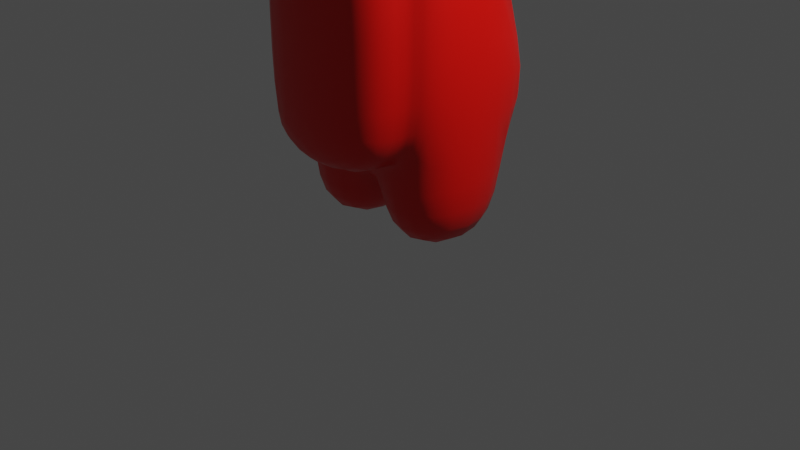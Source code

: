 # Source: sus.blend  (saved by Blender 2.93.21; exported with 4.5.12 LTS)
import bpy
from mathutils import Matrix  # noqa: F401  (used for matrix-valued properties, if any)

bpy.ops.wm.read_factory_settings(use_empty=True)
scene = bpy.context.scene
scene.name = 'Scene'

# ---- collections
col_collection = bpy.data.collections.new('Collection'); scene.collection.children.link(col_collection)

# ---- materials (node trees are filled in below, after node groups)
mat_susmain = bpy.data.materials.new('susmain')
mat_susmain.alpha_threshold = 0.0
mat_susmain.use_transparent_shadow = False
mat_susmain.line_color = (0.0, 0.0, 0.0, 1.0)
mat_susface = bpy.data.materials.new('susface')
mat_susface.use_transparent_shadow = False
mat_metal = bpy.data.materials.new('metal')
mat_metal.use_transparent_shadow = False

# ---- material node trees
mat_susmain.use_nodes = True; mat_susmain.node_tree.nodes.clear()
_N = mat_susmain.node_tree.nodes; _L = mat_susmain.node_tree.links
n0 = _N.new('ShaderNodeOutputMaterial'); n0.name = 'Material Output'; n0.location = (300, 300)
n1 = _N.new('ShaderNodeBsdfPrincipled'); n1.name = 'Principled BSDF'; n1.location = (10, 300)
n1.distribution = 'GGX'
n1.subsurface_method = 'BURLEY'
n1.inputs[0].default_value = (0.8, 0.002725, 0.0, 1.0)
n1.inputs[2].default_value = 0.4
n1.inputs[3].default_value = 1.45
n1.inputs[27].default_value = (0.0, 0.0, 0.0, 1.0)
n1.inputs[28].default_value = 1.0
_L.new(n1.outputs[0], n0.inputs[0])
n0.is_active_output = True
mat_susface.use_nodes = True; mat_susface.node_tree.nodes.clear()
_N = mat_susface.node_tree.nodes; _L = mat_susface.node_tree.links
n0 = _N.new('ShaderNodeBsdfPrincipled'); n0.name = 'Principled BSDF'; n0.location = (10, 300)
n0.distribution = 'GGX'
n0.subsurface_method = 'BURLEY'
n0.inputs[0].default_value = (0.115, 0.7325, 0.8, 1.0)
n0.inputs[3].default_value = 1.45
n0.inputs[27].default_value = (0.0, 0.0, 0.0, 1.0)
n0.inputs[28].default_value = 1.0
n1 = _N.new('ShaderNodeOutputMaterial'); n1.name = 'Material Output'; n1.location = (300, 300)
_L.new(n0.outputs[0], n1.inputs[0])
n1.is_active_output = True
mat_metal.use_nodes = True; mat_metal.node_tree.nodes.clear()
_N = mat_metal.node_tree.nodes; _L = mat_metal.node_tree.links
n0 = _N.new('ShaderNodeBsdfPrincipled'); n0.name = 'Principled BSDF'; n0.location = (10, 300)
n0.distribution = 'GGX'
n0.subsurface_method = 'BURLEY'
n0.inputs[1].default_value = 1.0
n0.inputs[3].default_value = 1.45
n0.inputs[27].default_value = (0.0, 0.0, 0.0, 1.0)
n0.inputs[28].default_value = 1.0
n1 = _N.new('ShaderNodeOutputMaterial'); n1.name = 'Material Output'; n1.location = (300, 300)
_L.new(n0.outputs[0], n1.inputs[0])
n1.is_active_output = True

# ---- world
world_world = bpy.data.worlds.new('World'); scene.world = world_world
world_world.use_nodes = True; world_world.node_tree.nodes.clear()
_N = world_world.node_tree.nodes; _L = world_world.node_tree.links
n0 = _N.new('ShaderNodeOutputWorld'); n0.name = 'World Output'; n0.location = (300, 300)
n1 = _N.new('ShaderNodeBackground'); n1.name = 'Background'; n1.location = (10, 300)
n1.inputs[0].default_value = (0.05088, 0.05088, 0.05088, 1.0)
_L.new(n1.outputs[0], n0.inputs[0])
n0.is_active_output = True
world_world.color = (0.05088, 0.05088, 0.05088)
world_world.use_sun_shadow = False
world_world.sun_shadow_jitter_overblur = 0.0

# ---- cameras
cam_camera = bpy.data.cameras.new('Camera')
cam_camera.clip_end = 100.0
cam_camera.ortho_scale = 7.314

# ---- lights
light_light = bpy.data.lights.new('Light', 'POINT')
light_light.transmission_factor = 0.0
light_light.energy = 1000.0
light_light.shadow_soft_size = 0.1
light_light.shadow_maximum_resolution = 0.006
light_light.use_absolute_resolution = True

# ---- meshes
me_cube = bpy.data.meshes.new('Cube')
me_cube.from_pydata([(1.0, 0.7261, 0.8887), (0.763, -0.5747, 3.523), (0.763, -0.5747, 0.8443), (-1.0, 0.7261, 0.8887), (-0.763, -0.5747, 3.523), (-0.763, -0.5747, 0.8443), (-0.763, -0.5747, 2.184), (0.763, -0.5747, 2.184), (-1.0, 0.7261, 3.889), (1.0, 0.7261, 3.889), (1.0, 0.7261, 2.389), (-1.0, 0.7261, 2.389), (-0.4296, 1.097, 3.397), (0.4296, 1.097, 3.397), (0.4296, 1.097, 2.881), (-0.4296, 1.097, 2.881), (-0.6262, 0.8192, 2.763), (0.6262, 0.8192, 2.763), (0.6262, 0.8192, 3.515), (-0.6262, 0.8192, 3.515), (0.0, -0.5747, 0.8443), (0.0, 0.7261, 0.8887), (-1.0, 0.7261, -0.1113), (-1.0, -0.5747, -0.1113), (0.0, 0.7261, -0.1113), (0.0, -0.5747, -0.1113), (0.0, -0.5747, -0.1113), (1.0, -0.5747, -0.1113), (1.0, 0.7261, -0.1113), (0.0, 0.7261, -0.1113), (-1.0, -0.5747, 2.389), (-1.0, -0.5747, 3.889), (1.0, -0.5747, 2.389), (1.0, -0.5747, 0.8887), (1.0, -0.5747, 3.889), (0.0, -0.5747, 0.8887), (-1.0, -0.5747, 0.8887), (0.763, -1.19, 2.184), (-0.763, -1.19, 2.184), (-0.763, -1.19, 3.523), (0.763, -1.19, 0.8443), (0.763, -1.19, 3.523), (0.0, -1.19, 0.8443), (-0.763, -1.19, 0.8443), (0.783, 0.7261, 3.672), (0.6262, 0.8829, 3.515), (0.7046, 0.7471, 3.593), (0.6472, 0.8045, 3.536), (-0.6262, 0.8829, 3.515), (-0.783, 0.7261, 3.672), (-0.6472, 0.8045, 3.536), (-0.7046, 0.7471, 3.593), (0.783, 0.7261, 2.606), (0.6262, 0.8829, 2.763), (0.7046, 0.7471, 2.684), (0.6472, 0.8045, 2.742), (-0.6262, 0.8829, 2.763), (-0.783, 0.7261, 2.606), (-0.6472, 0.8045, 2.742), (-0.7046, 0.7471, 2.684), (0.0, 1.013, 1.064), (-0.7082, 1.013, 1.064), (0.7082, 1.013, 2.126), (0.7082, 1.013, 1.064), (-0.7082, 1.013, 2.126)], [], [(9, 8, 31, 34), (1, 4, 39, 41), (30, 31, 8, 11), (3, 21, 24, 22), (10, 9, 34, 32), (17, 16, 15, 14), (10, 0, 63, 62), (0, 10, 32, 33), (36, 30, 11, 3), (6, 5, 43, 38), (45, 53, 17, 18), (56, 48, 19, 16), (53, 56, 16, 17), (15, 12, 13, 14), (18, 17, 14, 13), (16, 19, 12, 15), (19, 18, 13, 12), (44, 49, 8, 9), (49, 57, 11, 8), (52, 44, 9, 10), (57, 52, 10, 11), (22, 24, 25, 23), (21, 0, 28, 29), (21, 35, 25, 24), (36, 3, 22, 23), (35, 36, 23, 25), (26, 29, 28, 27), (33, 35, 26, 27), (35, 21, 29, 26), (0, 33, 27, 28), (6, 4, 31, 30), (7, 2, 33, 32), (4, 1, 34, 31), (2, 20, 35, 33), (5, 6, 30, 36), (1, 7, 32, 34), (20, 5, 36, 35), (37, 41, 39, 38), (40, 37, 38, 43, 42), (4, 6, 38, 39), (7, 1, 41, 37), (20, 2, 40, 42), (2, 7, 37, 40), (5, 20, 42, 43), (49, 44, 46, 51), (51, 46, 47, 50), (50, 47, 45, 48), (44, 52, 54, 46), (46, 54, 55, 47), (47, 55, 53, 45), (48, 56, 58, 50), (50, 58, 59, 51), (51, 59, 57, 49), (56, 53, 55, 58), (58, 55, 54, 59), (59, 54, 52, 57), (48, 45, 18, 19), (61, 64, 62, 63, 60), (0, 21, 60, 63), (3, 11, 64, 61), (11, 10, 62, 64), (21, 3, 61, 60)])
me_cube.polygons.foreach_set('use_smooth', [True] * 62)
me_cube.polygons.foreach_set('material_index', [0, 0, 0, 0, 0, 1, 0, 0, 0, 0, 1, 1, 1, 1, 1, 1, 1, 0, 0, 0, 0, 0, 0, 0, 0, 0, 0, 0, 0, 0, 0, 0, 0, 0, 0, 0, 0, 0, 0, 0, 0, 0, 0, 0, 0, 0, 2, 0, 0, 2, 2, 0, 0, 2, 0, 0, 1, 0, 0, 0, 0, 0])
_uv = me_cube.uv_layers.new(name='UVMap')
_uv.uv.foreach_set('vector', [0.1859, 0.5767, 0.1859, 0.865, 0.0, 0.865, 0.0, 0.5767, 1.0, 0.4389, 1.0, 0.6589, 0.912, 0.6589, 0.912, 0.4389, 0.2295, 0.3604, 0.2295, 0.5767, 0.04201, 0.5767, 0.04201, 0.3604, 0.9475, 0.1442, 0.9475, 0.0, 0.9665, 2.271e-10, 0.9665, 0.1442, 0.417, 0.3604, 0.417, 0.5767, 0.2295, 0.5767, 0.2295, 0.3604, 0.8879, 0.4006, 0.8879, 0.22, 0.9294, 0.2484, 0.9294, 0.3722, 0.417, 0.3604, 0.417, 0.1442, 0.4591, 0.1694, 0.4591, 0.3226, 0.417, 0.1442, 0.417, 0.3604, 0.2295, 0.3604, 0.2295, 0.1442, 0.2295, 0.1442, 0.2295, 0.3604, 0.04201, 0.3604, 0.04201, 0.1442, 0.7474, 0.1931, 0.7474, 0.0, 0.8362, 0.0, 0.8362, 0.1931, 0.6934, 0.9336, 0.6934, 0.8251, 0.7025, 0.8251, 0.7025, 0.9336, 0.6934, 0.8251, 0.6934, 0.9336, 0.6842, 0.9336, 0.6842, 0.8251, 0.4587, 0.7573, 0.4587, 0.9378, 0.4496, 0.9378, 0.4496, 0.7573, 0.8879, 0.3722, 0.8781, 0.3722, 0.8781, 0.2484, 0.8879, 0.2484, 0.6437, 0.8251, 0.6437, 0.9336, 0.6032, 0.9165, 0.6032, 0.8421, 0.6842, 0.8251, 0.6842, 0.9336, 0.6437, 0.9165, 0.6437, 0.8421, 0.8362, 0.4006, 0.8362, 0.22, 0.8781, 0.2484, 0.8781, 0.3722, 0.19, 0.608, 0.19, 0.8338, 0.1859, 0.865, 0.1859, 0.5767, 0.19, 0.8338, 0.2103, 0.8338, 0.2145, 0.865, 0.1859, 0.865, 0.2103, 0.608, 0.19, 0.608, 0.1859, 0.5767, 0.2145, 0.5767, 0.2103, 0.8338, 0.2103, 0.608, 0.2145, 0.5767, 0.2145, 0.865, 0.912, 0.813, 0.7678, 0.813, 0.7678, 0.6264, 0.912, 0.6264, 0.4248, 0.9466, 0.4248, 0.8025, 0.4439, 0.8025, 0.4439, 0.9466, 0.7678, 0.6264, 0.7678, 0.4389, 0.912, 0.4389, 0.912, 0.6264, 0.2295, 0.1442, 0.04201, 0.1442, 0.04201, 0.0, 0.2295, 1.49e-08, 0.912, 0.9572, 0.7678, 0.9572, 0.7678, 0.813, 0.912, 0.813, 0.4248, 0.7642, 0.4248, 0.9508, 0.2806, 0.9508, 0.2806, 0.7642, 0.4591, 0.9693, 0.4591, 0.8251, 0.6032, 0.8251, 0.6032, 0.9693, 0.2806, 0.7642, 0.2806, 0.5767, 0.4248, 0.5767, 0.4248, 0.7642, 0.417, 0.1442, 0.2295, 0.1442, 0.2295, 0.0, 0.417, 1.49e-08, 0.4932, 0.1931, 0.4932, 0.3862, 0.4591, 0.4389, 0.4591, 0.2227, 0.7132, 0.1931, 0.7132, 0.0, 0.7474, 0.006402, 0.7474, 0.2227, 0.4932, 0.3862, 0.7132, 0.3862, 0.7474, 0.4389, 0.4591, 0.4389, 0.9556, 0.9131, 0.9556, 0.8031, 0.9565, 0.8031, 0.9565, 0.9473, 0.4932, 0.0, 0.4932, 0.1931, 0.4591, 0.2227, 0.4591, 0.006402, 0.7132, 0.3862, 0.7132, 0.1931, 0.7474, 0.2227, 0.7474, 0.4389, 0.9556, 0.8031, 0.9556, 0.6931, 0.9565, 0.6589, 0.9565, 0.8031, 0.6791, 0.632, 0.6791, 0.8251, 0.4591, 0.8251, 0.4591, 0.632, 0.6791, 0.4389, 0.6791, 0.632, 0.4591, 0.632, 0.4591, 0.4389, 0.5691, 0.4389, 0.7474, 0.3862, 0.7474, 0.1931, 0.8362, 0.1931, 0.8362, 0.3862, 0.7678, 0.632, 0.7678, 0.8251, 0.6791, 0.8251, 0.6791, 0.632, 0.9245, 0.11, 0.9245, 0.22, 0.8362, 0.22, 0.8362, 0.11, 0.7678, 0.4389, 0.7678, 0.632, 0.6791, 0.632, 0.6791, 0.4389, 0.9245, 0.0, 0.9245, 0.11, 0.8362, 0.11, 0.8362, 0.0, 0.19, 0.8338, 0.19, 0.608, 0.1945, 0.6193, 0.1945, 0.8225, 0.1945, 0.8225, 0.1945, 0.6193, 0.2038, 0.6276, 0.2038, 0.8142, 0.2038, 0.8142, 0.2038, 0.6276, 0.2154, 0.6306, 0.2154, 0.8112, 0.9524, 0.22, 0.9524, 0.3737, 0.9492, 0.3624, 0.9492, 0.2313, 0.9492, 0.2313, 0.9492, 0.3624, 0.9408, 0.3541, 0.9408, 0.2396, 0.9408, 0.2396, 0.9408, 0.3541, 0.9294, 0.3511, 0.9294, 0.2426, 0.9245, 0.1311, 0.9245, 0.0226, 0.9358, 0.01957, 0.9358, 0.1341, 0.9358, 0.1341, 0.9358, 0.01957, 0.9443, 0.0113, 0.9443, 0.1424, 0.9443, 0.1424, 0.9443, 0.0113, 0.9475, 0.0, 0.9475, 0.1537, 0.4496, 0.5993, 0.4496, 0.7799, 0.438, 0.7829, 0.438, 0.5963, 0.438, 0.5963, 0.438, 0.7829, 0.429, 0.7912, 0.429, 0.588, 0.429, 0.588, 0.429, 0.7912, 0.4248, 0.8025, 0.4248, 0.5767, 0.4496, 0.7573, 0.4496, 0.5767, 0.4587, 0.5767, 0.4587, 0.7573, 0.2806, 0.823, 0.2604, 0.823, 0.2604, 0.6188, 0.2806, 0.6188, 0.2806, 0.7209, 0.912, 0.9473, 0.912, 0.8031, 0.9556, 0.8031, 0.9556, 0.9052, 0.04201, 0.1442, 0.04201, 0.3604, 0.0, 0.3226, 0.0, 0.1694, 0.2145, 0.865, 0.2145, 0.5767, 0.2604, 0.6188, 0.2604, 0.823, 0.912, 0.8031, 0.912, 0.6589, 0.9556, 0.701, 0.9556, 0.8031])
me_cube.materials.append(mat_susmain)
me_cube.materials.append(mat_susface)
me_cube.materials.append(mat_metal)
me_cube.use_remesh_preserve_volume = False
me_cube.use_remesh_preserve_attributes = False
me_cube.use_mirror_vertex_groups = False
me_cube.update()
arm_armature = bpy.data.armatures.new('Armature')  # bones are not reproduced

# ---- objects
ob_amoung = bpy.data.objects.new('Amoung', me_cube)
ob_light = bpy.data.objects.new('Light', light_light)
ob_camera = bpy.data.objects.new('Camera', cam_camera)
ob_armature = bpy.data.objects.new('Armature', arm_armature)

# ---- transforms, parenting, visibility, modifiers, constraints
ob_amoung.parent = ob_armature
ob_amoung.location = (0.0, 0.0, 0.0)
ob_amoung.lock_rotations_4d = False
ob_amoung.empty_display_type = 'ARROWS'
ob_amoung.lineart.crease_threshold = 0.0
_vg = ob_amoung.vertex_groups.new(name='Root')
_vg.add([0, 1, 2, 3, 4, 5, 6, 7, 8, 9, 10, 11, 12, 13, 14, 15, 16, 17, 18, 19, 20, 21, 22, 23, 24, 25, 26, 27, 28, 29, 30, 31, 32, 33, 34, 35, 36, 37, 38, 39, 40, 41, 42, 43, 44, 45, 46, 47, 48, 49, 50, 51, 52, 53, 54, 55, 56, 57, 58, 59, 60, 61, 62, 63, 64], 1.0, 'REPLACE')
_vg = ob_amoung.vertex_groups.new(name='RightHip')
_vg = ob_amoung.vertex_groups.new(name='RightLeg')
_vg.add([0, 21, 26, 27, 28, 29, 33, 35], 1.0, 'REPLACE')
_vg = ob_amoung.vertex_groups.new(name='LeftHip')
_vg = ob_amoung.vertex_groups.new(name='LeftLeg')
_vg.add([3, 21, 22, 23, 24, 25, 35, 36], 1.0, 'REPLACE')
_m = ob_amoung.modifiers.new('Subdivision', 'SUBSURF')
_m.levels = 2
_m = ob_amoung.modifiers.new('Armature', 'ARMATURE')
_m.object = ob_armature
ob_light.location = (4.076, 1.005, 5.904)
ob_light.rotation_euler = (0.6503, 0.05522, 1.866)
ob_light.lock_rotations_4d = False
ob_light.empty_display_type = 'ARROWS'
ob_light.color = (0.0, 0.0, 0.0, 0.0)
ob_light.lineart.crease_threshold = 0.0
ob_camera.location = (7.359, -6.926, 4.958)
ob_camera.rotation_euler = (1.109, 0.0, 0.8149)
ob_camera.lock_rotations_4d = False
ob_camera.empty_display_type = 'ARROWS'
ob_camera.color = (0.0, 0.0, 0.0, 0.0)
ob_camera.display_type = 'WIRE'
ob_camera.lineart.crease_threshold = 0.0
ob_armature.location = (0.0, 0.0, 0.0)
ob_armature.show_in_front = True

# ---- collection membership
col_collection.objects.link(ob_amoung)
col_collection.objects.link(ob_light)
col_collection.objects.link(ob_camera)
col_collection.objects.link(ob_armature)

# ---- scene / render settings (as saved in the file)
scene.camera = ob_camera
scene.frame_start = 1; scene.frame_end = 24; scene.frame_set(10)
scene.render.engine = 'BLENDER_EEVEE_NEXT'
scene.cycles.use_denoising = False
scene.cycles.samples = 128
scene.cycles.sampling_pattern = 'TABULATED_SOBOL'
scene.cycles.use_adaptive_sampling = False
scene.cycles.use_light_tree = False
scene.view_settings.view_transform = 'Filmic'
bpy.context.view_layer.update()
